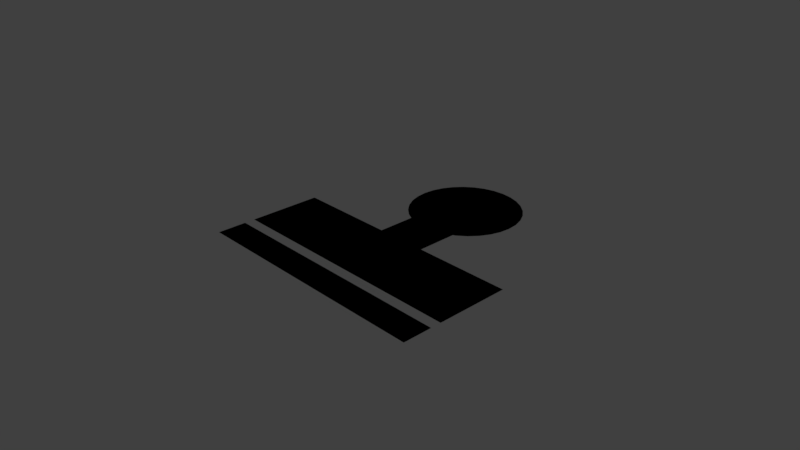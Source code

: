 # Source: clone_symbol.blend  (saved by Blender 2.79.0; exported with 4.5.12 LTS)
import bpy
from mathutils import Matrix  # noqa: F401  (used for matrix-valued properties, if any)

bpy.ops.wm.read_factory_settings(use_empty=True)
scene = bpy.context.scene
scene.name = 'Scene'

# ---- collections
col_collection_1 = bpy.data.collections.new('Collection 1'); scene.collection.children.link(col_collection_1)

# ---- materials (node trees are filled in below, after node groups)
mat_material = bpy.data.materials.new('Material')
mat_material.alpha_threshold = 0.0
mat_material.use_transparent_shadow = False
mat_material.diffuse_color = (0.0, 0.0, 0.0, 1.0)
mat_material.roughness = 0.5
mat_material.line_color = (0.0, 0.0, 0.0, 1.0)

# ---- material node trees

# ---- world
world_world = bpy.data.worlds.new('World'); scene.world = world_world
world_world.color = (0.05088, 0.05088, 0.05088)
world_world.use_sun_shadow = False
world_world.sun_shadow_jitter_overblur = 0.0
world_world.cycles.sampling_method = 'MANUAL'

# ---- cameras
cam_camera = bpy.data.cameras.new('Camera')
cam_camera.clip_end = 100.0
cam_camera.lens = 35.0
cam_camera.sensor_width = 32.0
cam_camera.sensor_height = 18.0
cam_camera.ortho_scale = 7.314
cam_camera.dof.focus_distance = 0.0
cam_camera.dof.aperture_fstop = 128.0

# ---- lights
light_lamp = bpy.data.lights.new('Lamp', 'POINT')
light_lamp.transmission_factor = 0.0
light_lamp.cutoff_distance = 30.0
light_lamp.energy = 100.0
light_lamp.shadow_buffer_clip_start = 1.001
light_lamp.shadow_soft_size = 0.1
light_lamp.shadow_maximum_resolution = 0.006
light_lamp.use_absolute_resolution = True

# ---- meshes
me_cube = bpy.data.meshes.new('Cube')
me_cube.from_pydata([(0.38, 1.379, 0.004712), (-0.38, 1.379, 0.004712), (-0.38, 0.4582, 0.004712), (0.38, 0.4582, 0.004712), (1.798, 0.5293, 0.02796), (1.798, -0.5293, 0.02796), (-1.798, -0.5293, 0.02796), (-1.798, 0.5293, 0.02796), (-2.28e-08, 2.619, 0.02943), (-0.1576, 2.604, 0.02943), (-0.3092, 2.558, 0.02943), (-0.4489, 2.483, 0.02943), (-0.5714, 2.382, 0.02943), (-0.6718, 2.26, 0.02943), (-0.7465, 2.12, 0.02943), (-0.7925, 1.969, 0.02943), (-0.808, 1.811, 0.02943), (-0.7925, 1.653, 0.02943), (-0.7465, 1.502, 0.02943), (-0.6718, 1.362, 0.02943), (-0.5714, 1.24, 0.02943), (-0.4489, 1.139, 0.02943), (-0.3092, 1.065, 0.02943), (-0.1576, 1.019, 0.02943), (2.405e-07, 1.003, 0.02943), (0.1576, 1.019, 0.02943), (0.3092, 1.065, 0.02943), (0.4489, 1.139, 0.02943), (0.5714, 1.24, 0.02943), (0.6718, 1.362, 0.02943), (0.7465, 1.502, 0.02943), (0.7925, 1.653, 0.02943), (0.808, 1.811, 0.02943), (0.7925, 1.969, 0.02943), (0.7465, 2.12, 0.02943), (0.6718, 2.26, 0.02943), (0.5714, 2.382, 0.02943), (0.4489, 2.483, 0.02943), (0.3092, 2.558, 0.02943), (0.1576, 2.604, 0.02943), (1.798, -0.6793, 0.02796), (1.798, -1.096, 0.02796), (-1.798, -1.096, 0.02796), (-1.798, -0.6793, 0.02796)], [], [(4, 7, 6, 5), (12, 13, 14, 15, 16, 17, 18, 19, 20, 21, 22, 23, 24, 25, 26, 27, 28, 29, 30, 31, 32, 33, 34, 35, 36, 37, 38, 39, 8, 9, 10, 11), (2, 3, 0, 1), (40, 43, 42, 41)])
me_cube.materials.append(mat_material)
me_cube.use_remesh_preserve_volume = False
me_cube.use_remesh_preserve_attributes = False
me_cube.use_mirror_vertex_groups = False
me_cube.update()

# ---- objects
ob_clone_stamp = bpy.data.objects.new('clone_stamp', me_cube)
ob_lamp = bpy.data.objects.new('Lamp', light_lamp)
ob_camera = bpy.data.objects.new('Camera', cam_camera)

# ---- transforms, parenting, visibility, modifiers, constraints
ob_clone_stamp.location = (0.0, 0.0, 0.0)
ob_clone_stamp.lock_rotations_4d = False
ob_clone_stamp.empty_display_type = 'ARROWS'
ob_clone_stamp.lineart.crease_threshold = 0.0
ob_lamp.location = (4.076, 1.005, 5.904)
ob_lamp.rotation_euler = (0.6503, 0.05522, 1.866)
ob_lamp.lock_rotations_4d = False
ob_lamp.empty_display_type = 'ARROWS'
ob_lamp.color = (0.0, 0.0, 0.0, 0.0)
ob_lamp.lineart.crease_threshold = 0.0
ob_camera.location = (7.481, -6.508, 5.344)
ob_camera.rotation_euler = (1.109, 0.0, 0.8149)
ob_camera.lock_rotations_4d = False
ob_camera.empty_display_type = 'ARROWS'
ob_camera.color = (0.0, 0.0, 0.0, 0.0)
ob_camera.display_type = 'WIRE'
ob_camera.lineart.crease_threshold = 0.0

# ---- collection membership
col_collection_1.objects.link(ob_clone_stamp)
col_collection_1.objects.link(ob_lamp)
col_collection_1.objects.link(ob_camera)

# ---- scene / render settings (as saved in the file)
scene.camera = ob_camera
scene.frame_start = 1; scene.frame_end = 250; scene.frame_set(1)
scene.render.engine = 'BLENDER_EEVEE_NEXT'
scene.render.resolution_percentage = 50
scene.render.dither_intensity = 0.0
scene.cycles.use_denoising = False
scene.cycles.samples = 128
scene.cycles.sampling_pattern = 'TABULATED_SOBOL'
scene.cycles.use_adaptive_sampling = False
scene.cycles.use_light_tree = False
scene.cycles.blur_glossy = 0.0
scene.cycles.sample_clamp_indirect = 0.0
scene.view_settings.view_transform = 'Standard'
bpy.context.view_layer.update()
